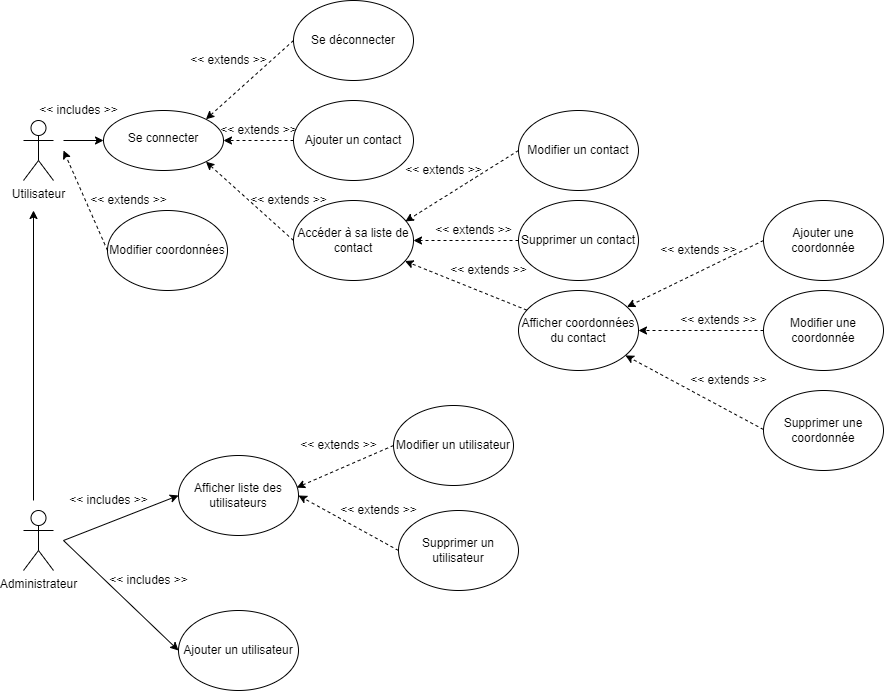

The diagram above was exported from draw.io. Its source (the exported page's mxGraphModel, read from the mxfile embedded in the PNG):
<mxGraphModel dx="1663" dy="913" grid="1" gridSize="10" guides="1" tooltips="1" connect="1" arrows="1" fold="1" page="1" pageScale="1" pageWidth="827" pageHeight="1169" math="0" shadow="0">
  <root>
    <mxCell id="0" />
    <mxCell id="1" parent="0" />
    <mxCell id="qSaY4gDnqVBJ3XweYNxi-1" value="Utilisateur" style="shape=umlActor;verticalLabelPosition=bottom;verticalAlign=top;html=1;outlineConnect=0;" vertex="1" parent="1">
      <mxGeometry x="120" y="260" width="30" height="60" as="geometry" />
    </mxCell>
    <mxCell id="qSaY4gDnqVBJ3XweYNxi-4" value="&lt;br&gt;Se connecter" style="ellipse;whiteSpace=wrap;html=1;verticalAlign=top;" vertex="1" parent="1">
      <mxGeometry x="200" y="250" width="120" height="60" as="geometry" />
    </mxCell>
    <mxCell id="qSaY4gDnqVBJ3XweYNxi-14" value="&lt;span style=&quot;&quot;&gt;Ajouter un contact&lt;/span&gt;" style="ellipse;whiteSpace=wrap;html=1;" vertex="1" parent="1">
      <mxGeometry x="390" y="240" width="120" height="80" as="geometry" />
    </mxCell>
    <mxCell id="qSaY4gDnqVBJ3XweYNxi-15" value="&lt;span style=&quot;&quot;&gt;Accéder à sa liste de contact&lt;/span&gt;" style="ellipse;whiteSpace=wrap;html=1;" vertex="1" parent="1">
      <mxGeometry x="390" y="340" width="120" height="80" as="geometry" />
    </mxCell>
    <mxCell id="qSaY4gDnqVBJ3XweYNxi-16" value="Modifier un contact" style="ellipse;whiteSpace=wrap;html=1;" vertex="1" parent="1">
      <mxGeometry x="615" y="250" width="120" height="80" as="geometry" />
    </mxCell>
    <mxCell id="qSaY4gDnqVBJ3XweYNxi-17" value="Supprimer un contact" style="ellipse;whiteSpace=wrap;html=1;" vertex="1" parent="1">
      <mxGeometry x="615" y="340" width="120" height="80" as="geometry" />
    </mxCell>
    <mxCell id="qSaY4gDnqVBJ3XweYNxi-19" value="" style="endArrow=classic;html=1;rounded=0;entryX=0;entryY=0.5;entryDx=0;entryDy=0;" edge="1" parent="1" target="qSaY4gDnqVBJ3XweYNxi-4">
      <mxGeometry width="50" height="50" relative="1" as="geometry">
        <mxPoint x="160" y="280" as="sourcePoint" />
        <mxPoint x="210" y="175" as="targetPoint" />
      </mxGeometry>
    </mxCell>
    <mxCell id="qSaY4gDnqVBJ3XweYNxi-21" value="" style="endArrow=classic;html=1;rounded=0;exitX=0;exitY=0.5;exitDx=0;exitDy=0;entryX=1;entryY=0.5;entryDx=0;entryDy=0;dashed=1;" edge="1" parent="1" source="qSaY4gDnqVBJ3XweYNxi-14" target="qSaY4gDnqVBJ3XweYNxi-4">
      <mxGeometry width="50" height="50" relative="1" as="geometry">
        <mxPoint x="610" y="360" as="sourcePoint" />
        <mxPoint x="660" y="310" as="targetPoint" />
      </mxGeometry>
    </mxCell>
    <mxCell id="qSaY4gDnqVBJ3XweYNxi-23" value="Afficher coordonnées&lt;br&gt;du contact" style="ellipse;whiteSpace=wrap;html=1;" vertex="1" parent="1">
      <mxGeometry x="615" y="430" width="120" height="80" as="geometry" />
    </mxCell>
    <mxCell id="qSaY4gDnqVBJ3XweYNxi-25" value="Modifier coordonnées" style="ellipse;whiteSpace=wrap;html=1;" vertex="1" parent="1">
      <mxGeometry x="204" y="350" width="120" height="80" as="geometry" />
    </mxCell>
    <mxCell id="qSaY4gDnqVBJ3XweYNxi-29" value="" style="endArrow=classic;html=1;rounded=0;exitX=0;exitY=0.5;exitDx=0;exitDy=0;entryX=1;entryY=1;entryDx=0;entryDy=0;dashed=1;" edge="1" parent="1" source="qSaY4gDnqVBJ3XweYNxi-15" target="qSaY4gDnqVBJ3XweYNxi-4">
      <mxGeometry width="50" height="50" relative="1" as="geometry">
        <mxPoint x="400.0000000000032" y="109.99999999999989" as="sourcePoint" />
        <mxPoint x="322.4264068711889" y="158.78679656440545" as="targetPoint" />
      </mxGeometry>
    </mxCell>
    <mxCell id="qSaY4gDnqVBJ3XweYNxi-30" value="" style="endArrow=classic;html=1;rounded=0;exitX=0;exitY=0.5;exitDx=0;exitDy=0;entryX=0.932;entryY=0.262;entryDx=0;entryDy=0;dashed=1;entryPerimeter=0;" edge="1" parent="1" source="qSaY4gDnqVBJ3XweYNxi-16" target="qSaY4gDnqVBJ3XweYNxi-15">
      <mxGeometry width="50" height="50" relative="1" as="geometry">
        <mxPoint x="400.0000000000032" y="109.99999999999989" as="sourcePoint" />
        <mxPoint x="322.4264068711889" y="158.78679656440545" as="targetPoint" />
      </mxGeometry>
    </mxCell>
    <mxCell id="qSaY4gDnqVBJ3XweYNxi-31" value="" style="endArrow=classic;html=1;rounded=0;exitX=0;exitY=0.5;exitDx=0;exitDy=0;dashed=1;entryX=1;entryY=0.5;entryDx=0;entryDy=0;" edge="1" parent="1" source="qSaY4gDnqVBJ3XweYNxi-17" target="qSaY4gDnqVBJ3XweYNxi-15">
      <mxGeometry width="50" height="50" relative="1" as="geometry">
        <mxPoint x="410.0000000000032" y="119.99999999999989" as="sourcePoint" />
        <mxPoint x="500" y="240" as="targetPoint" />
      </mxGeometry>
    </mxCell>
    <mxCell id="qSaY4gDnqVBJ3XweYNxi-32" value="" style="endArrow=classic;html=1;rounded=0;dashed=1;" edge="1" parent="1" source="qSaY4gDnqVBJ3XweYNxi-23" target="qSaY4gDnqVBJ3XweYNxi-15">
      <mxGeometry width="50" height="50" relative="1" as="geometry">
        <mxPoint x="420.0000000000032" y="129.9999999999999" as="sourcePoint" />
        <mxPoint x="470" y="260" as="targetPoint" />
      </mxGeometry>
    </mxCell>
    <mxCell id="qSaY4gDnqVBJ3XweYNxi-33" value="Administrateur" style="shape=umlActor;verticalLabelPosition=bottom;verticalAlign=top;html=1;outlineConnect=0;" vertex="1" parent="1">
      <mxGeometry x="120" y="650" width="30" height="60" as="geometry" />
    </mxCell>
    <mxCell id="qSaY4gDnqVBJ3XweYNxi-34" value="Afficher liste des&lt;br&gt;utilisateurs" style="ellipse;whiteSpace=wrap;html=1;" vertex="1" parent="1">
      <mxGeometry x="275" y="595" width="120" height="80" as="geometry" />
    </mxCell>
    <mxCell id="qSaY4gDnqVBJ3XweYNxi-35" value="Ajouter un utilisateur" style="ellipse;whiteSpace=wrap;html=1;" vertex="1" parent="1">
      <mxGeometry x="275" y="750" width="120" height="80" as="geometry" />
    </mxCell>
    <mxCell id="qSaY4gDnqVBJ3XweYNxi-36" value="Modifier un utilisateur" style="ellipse;whiteSpace=wrap;html=1;" vertex="1" parent="1">
      <mxGeometry x="490" y="545" width="120" height="80" as="geometry" />
    </mxCell>
    <mxCell id="qSaY4gDnqVBJ3XweYNxi-37" value="Supprimer un utilisateur" style="ellipse;whiteSpace=wrap;html=1;" vertex="1" parent="1">
      <mxGeometry x="495" y="650" width="120" height="80" as="geometry" />
    </mxCell>
    <mxCell id="qSaY4gDnqVBJ3XweYNxi-38" value="" style="endArrow=classic;html=1;rounded=0;dashed=1;exitX=0;exitY=0.5;exitDx=0;exitDy=0;entryX=0.985;entryY=0.401;entryDx=0;entryDy=0;entryPerimeter=0;" edge="1" parent="1" source="qSaY4gDnqVBJ3XweYNxi-36" target="qSaY4gDnqVBJ3XweYNxi-34">
      <mxGeometry width="50" height="50" relative="1" as="geometry">
        <mxPoint x="513.6206896551791" y="625.5144827586256" as="sourcePoint" />
        <mxPoint x="354.9999999999998" y="514.48" as="targetPoint" />
      </mxGeometry>
    </mxCell>
    <mxCell id="qSaY4gDnqVBJ3XweYNxi-39" value="" style="endArrow=classic;html=1;rounded=0;dashed=1;exitX=0;exitY=0.5;exitDx=0;exitDy=0;entryX=1;entryY=0.5;entryDx=0;entryDy=0;" edge="1" parent="1" source="qSaY4gDnqVBJ3XweYNxi-37" target="qSaY4gDnqVBJ3XweYNxi-34">
      <mxGeometry width="50" height="50" relative="1" as="geometry">
        <mxPoint x="405" y="700" as="sourcePoint" />
        <mxPoint x="455" y="650" as="targetPoint" />
      </mxGeometry>
    </mxCell>
    <mxCell id="qSaY4gDnqVBJ3XweYNxi-40" value="" style="endArrow=classic;html=1;rounded=0;entryX=0;entryY=0.5;entryDx=0;entryDy=0;" edge="1" parent="1" target="qSaY4gDnqVBJ3XweYNxi-34">
      <mxGeometry width="50" height="50" relative="1" as="geometry">
        <mxPoint x="160" y="680" as="sourcePoint" />
        <mxPoint x="220" y="630" as="targetPoint" />
      </mxGeometry>
    </mxCell>
    <mxCell id="qSaY4gDnqVBJ3XweYNxi-41" value="" style="endArrow=classic;html=1;rounded=0;entryX=0;entryY=0.5;entryDx=0;entryDy=0;" edge="1" parent="1" target="qSaY4gDnqVBJ3XweYNxi-35">
      <mxGeometry width="50" height="50" relative="1" as="geometry">
        <mxPoint x="160" y="680" as="sourcePoint" />
        <mxPoint x="280" y="720" as="targetPoint" />
      </mxGeometry>
    </mxCell>
    <mxCell id="qSaY4gDnqVBJ3XweYNxi-42" value="&amp;lt;&amp;lt; extends &amp;gt;&amp;gt;" style="text;html=1;align=center;verticalAlign=middle;resizable=0;points=[];autosize=1;strokeColor=none;fillColor=none;" vertex="1" parent="1">
      <mxGeometry x="310" y="260" width="90" height="20" as="geometry" />
    </mxCell>
    <mxCell id="qSaY4gDnqVBJ3XweYNxi-43" value="&amp;lt;&amp;lt; extends &amp;gt;&amp;gt;" style="text;html=1;align=center;verticalAlign=middle;resizable=0;points=[];autosize=1;strokeColor=none;fillColor=none;" vertex="1" parent="1">
      <mxGeometry x="340" y="330" width="90" height="20" as="geometry" />
    </mxCell>
    <mxCell id="qSaY4gDnqVBJ3XweYNxi-44" value="&amp;lt;&amp;lt; extends &amp;gt;&amp;gt;" style="text;html=1;align=center;verticalAlign=middle;resizable=0;points=[];autosize=1;strokeColor=none;fillColor=none;" vertex="1" parent="1">
      <mxGeometry x="495" y="300" width="90" height="20" as="geometry" />
    </mxCell>
    <mxCell id="qSaY4gDnqVBJ3XweYNxi-45" value="&amp;lt;&amp;lt; extends &amp;gt;&amp;gt;" style="text;html=1;align=center;verticalAlign=middle;resizable=0;points=[];autosize=1;strokeColor=none;fillColor=none;" vertex="1" parent="1">
      <mxGeometry x="525" y="360" width="90" height="20" as="geometry" />
    </mxCell>
    <mxCell id="qSaY4gDnqVBJ3XweYNxi-46" value="&amp;lt;&amp;lt; extends &amp;gt;&amp;gt;" style="text;html=1;align=center;verticalAlign=middle;resizable=0;points=[];autosize=1;strokeColor=none;fillColor=none;" vertex="1" parent="1">
      <mxGeometry x="540" y="400" width="90" height="20" as="geometry" />
    </mxCell>
    <mxCell id="qSaY4gDnqVBJ3XweYNxi-47" value="&amp;lt;&amp;lt; extends &amp;gt;&amp;gt;" style="text;html=1;align=center;verticalAlign=middle;resizable=0;points=[];autosize=1;strokeColor=none;fillColor=none;" vertex="1" parent="1">
      <mxGeometry x="390" y="575" width="90" height="20" as="geometry" />
    </mxCell>
    <mxCell id="qSaY4gDnqVBJ3XweYNxi-48" value="&amp;lt;&amp;lt; extends &amp;gt;&amp;gt;" style="text;html=1;align=center;verticalAlign=middle;resizable=0;points=[];autosize=1;strokeColor=none;fillColor=none;" vertex="1" parent="1">
      <mxGeometry x="430" y="640" width="90" height="20" as="geometry" />
    </mxCell>
    <mxCell id="qSaY4gDnqVBJ3XweYNxi-49" value="&amp;lt;&amp;lt; includes &amp;gt;&amp;gt;" style="text;html=1;align=center;verticalAlign=middle;resizable=0;points=[];autosize=1;strokeColor=none;fillColor=none;" vertex="1" parent="1">
      <mxGeometry x="130" y="240" width="90" height="20" as="geometry" />
    </mxCell>
    <mxCell id="qSaY4gDnqVBJ3XweYNxi-52" value="&amp;lt;&amp;lt; extends &amp;gt;&amp;gt;" style="text;html=1;align=center;verticalAlign=middle;resizable=0;points=[];autosize=1;strokeColor=none;fillColor=none;" vertex="1" parent="1">
      <mxGeometry x="180" y="330" width="90" height="20" as="geometry" />
    </mxCell>
    <mxCell id="qSaY4gDnqVBJ3XweYNxi-54" value="&amp;lt;&amp;lt; includes &amp;gt;&amp;gt;" style="text;html=1;align=center;verticalAlign=middle;resizable=0;points=[];autosize=1;strokeColor=none;fillColor=none;" vertex="1" parent="1">
      <mxGeometry x="160" y="630" width="90" height="20" as="geometry" />
    </mxCell>
    <mxCell id="qSaY4gDnqVBJ3XweYNxi-55" value="&amp;lt;&amp;lt; includes &amp;gt;&amp;gt;" style="text;html=1;align=center;verticalAlign=middle;resizable=0;points=[];autosize=1;strokeColor=none;fillColor=none;" vertex="1" parent="1">
      <mxGeometry x="200" y="710" width="90" height="20" as="geometry" />
    </mxCell>
    <mxCell id="qSaY4gDnqVBJ3XweYNxi-56" value="Se déconnecter" style="ellipse;whiteSpace=wrap;html=1;" vertex="1" parent="1">
      <mxGeometry x="390" y="140" width="120" height="80" as="geometry" />
    </mxCell>
    <mxCell id="qSaY4gDnqVBJ3XweYNxi-57" value="" style="endArrow=classic;html=1;rounded=0;exitX=0;exitY=0.5;exitDx=0;exitDy=0;entryX=1;entryY=0;entryDx=0;entryDy=0;dashed=1;" edge="1" parent="1" source="qSaY4gDnqVBJ3XweYNxi-56" target="qSaY4gDnqVBJ3XweYNxi-4">
      <mxGeometry width="50" height="50" relative="1" as="geometry">
        <mxPoint x="399.9999999999998" y="-20" as="sourcePoint" />
        <mxPoint x="312.8443703486746" y="28.997857672218288" as="targetPoint" />
      </mxGeometry>
    </mxCell>
    <mxCell id="qSaY4gDnqVBJ3XweYNxi-58" value="&amp;lt;&amp;lt; extends &amp;gt;&amp;gt;" style="text;html=1;align=center;verticalAlign=middle;resizable=0;points=[];autosize=1;strokeColor=none;fillColor=none;" vertex="1" parent="1">
      <mxGeometry x="280" y="190" width="90" height="20" as="geometry" />
    </mxCell>
    <mxCell id="qSaY4gDnqVBJ3XweYNxi-59" value="" style="endArrow=classic;html=1;rounded=0;" edge="1" parent="1">
      <mxGeometry width="50" height="50" relative="1" as="geometry">
        <mxPoint x="130" y="640" as="sourcePoint" />
        <mxPoint x="130" y="350" as="targetPoint" />
      </mxGeometry>
    </mxCell>
    <mxCell id="qSaY4gDnqVBJ3XweYNxi-60" value="" style="endArrow=classic;html=1;rounded=0;dashed=1;exitX=0;exitY=0.5;exitDx=0;exitDy=0;" edge="1" parent="1" source="qSaY4gDnqVBJ3XweYNxi-25">
      <mxGeometry width="50" height="50" relative="1" as="geometry">
        <mxPoint x="358.62068965517915" y="451.0344827586255" as="sourcePoint" />
        <mxPoint x="160" y="290" as="targetPoint" />
      </mxGeometry>
    </mxCell>
    <mxCell id="qSaY4gDnqVBJ3XweYNxi-63" value="Ajouter une coordonnée" style="ellipse;whiteSpace=wrap;html=1;" vertex="1" parent="1">
      <mxGeometry x="860" y="340" width="120" height="80" as="geometry" />
    </mxCell>
    <mxCell id="qSaY4gDnqVBJ3XweYNxi-64" value="Modifier une coordonnée" style="ellipse;whiteSpace=wrap;html=1;" vertex="1" parent="1">
      <mxGeometry x="860" y="430" width="120" height="80" as="geometry" />
    </mxCell>
    <mxCell id="qSaY4gDnqVBJ3XweYNxi-65" value="Supprimer une coordonnée" style="ellipse;whiteSpace=wrap;html=1;" vertex="1" parent="1">
      <mxGeometry x="860" y="530" width="120" height="80" as="geometry" />
    </mxCell>
    <mxCell id="qSaY4gDnqVBJ3XweYNxi-66" value="" style="endArrow=classic;html=1;rounded=0;exitX=0;exitY=0.5;exitDx=0;exitDy=0;dashed=1;" edge="1" parent="1" source="qSaY4gDnqVBJ3XweYNxi-63" target="qSaY4gDnqVBJ3XweYNxi-23">
      <mxGeometry width="50" height="50" relative="1" as="geometry">
        <mxPoint x="843.1600000000066" y="390" as="sourcePoint" />
        <mxPoint x="730" y="460" as="targetPoint" />
      </mxGeometry>
    </mxCell>
    <mxCell id="qSaY4gDnqVBJ3XweYNxi-67" value="" style="endArrow=classic;html=1;rounded=0;exitX=0;exitY=0.5;exitDx=0;exitDy=0;dashed=1;entryX=1;entryY=0.5;entryDx=0;entryDy=0;" edge="1" parent="1" source="qSaY4gDnqVBJ3XweYNxi-64" target="qSaY4gDnqVBJ3XweYNxi-23">
      <mxGeometry width="50" height="50" relative="1" as="geometry">
        <mxPoint x="848.1600000000066" y="410" as="sourcePoint" />
        <mxPoint x="740" y="470" as="targetPoint" />
      </mxGeometry>
    </mxCell>
    <mxCell id="qSaY4gDnqVBJ3XweYNxi-68" value="" style="endArrow=classic;html=1;rounded=0;exitX=0;exitY=0.5;exitDx=0;exitDy=0;dashed=1;" edge="1" parent="1" target="qSaY4gDnqVBJ3XweYNxi-23">
      <mxGeometry width="50" height="50" relative="1" as="geometry">
        <mxPoint x="860.0000000000066" y="569.04" as="sourcePoint" />
        <mxPoint x="746.8399999999999" y="640" as="targetPoint" />
      </mxGeometry>
    </mxCell>
    <mxCell id="qSaY4gDnqVBJ3XweYNxi-69" value="&amp;lt;&amp;lt; extends &amp;gt;&amp;gt;" style="text;html=1;align=center;verticalAlign=middle;resizable=0;points=[];autosize=1;strokeColor=none;fillColor=none;" vertex="1" parent="1">
      <mxGeometry x="750" y="380" width="90" height="20" as="geometry" />
    </mxCell>
    <mxCell id="qSaY4gDnqVBJ3XweYNxi-70" value="&amp;lt;&amp;lt; extends &amp;gt;&amp;gt;" style="text;html=1;align=center;verticalAlign=middle;resizable=0;points=[];autosize=1;strokeColor=none;fillColor=none;" vertex="1" parent="1">
      <mxGeometry x="770" y="450" width="90" height="20" as="geometry" />
    </mxCell>
    <mxCell id="qSaY4gDnqVBJ3XweYNxi-71" value="&amp;lt;&amp;lt; extends &amp;gt;&amp;gt;" style="text;html=1;align=center;verticalAlign=middle;resizable=0;points=[];autosize=1;strokeColor=none;fillColor=none;" vertex="1" parent="1">
      <mxGeometry x="780" y="510" width="90" height="20" as="geometry" />
    </mxCell>
  </root>
</mxGraphModel>